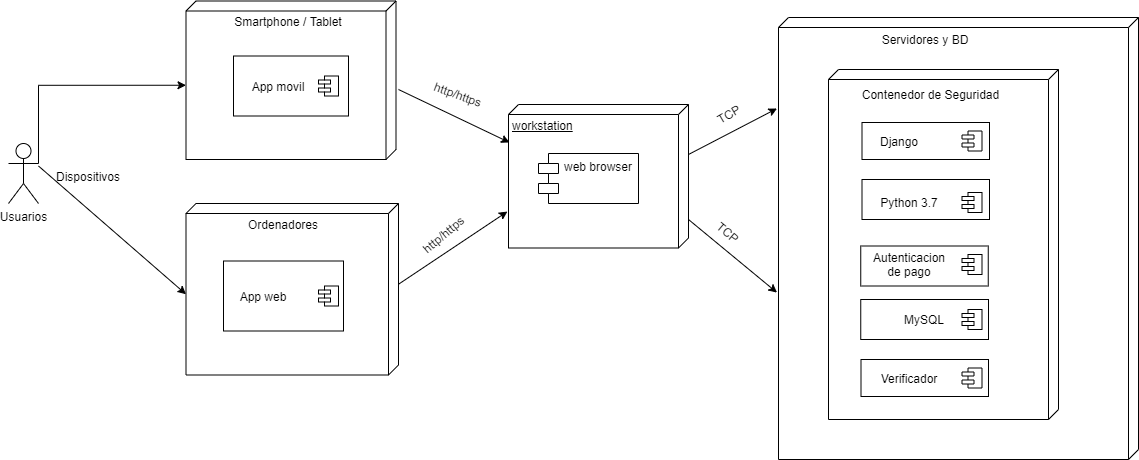

The diagram above was exported from draw.io. Its source (the exported page's mxGraphModel, read from the mxfile embedded in the PNG):
<mxGraphModel dx="1422" dy="713" grid="1" gridSize="10" guides="1" tooltips="1" connect="1" arrows="1" fold="1" page="1" pageScale="1" pageWidth="1169" pageHeight="826" background="#ffffff" math="0" shadow="0">
  <root>
    <mxCell id="0" />
    <mxCell id="1" parent="0" />
    <mxCell id="4n8iBKtX86p5Bu-WDiYM-34" value="" style="verticalAlign=top;align=left;spacingTop=8;spacingLeft=2;spacingRight=12;shape=cube;size=10;direction=south;fontStyle=4;html=1;" vertex="1" parent="1">
      <mxGeometry x="820" y="208" width="360" height="442" as="geometry" />
    </mxCell>
    <mxCell id="4n8iBKtX86p5Bu-WDiYM-35" value="" style="verticalAlign=top;align=left;spacingTop=8;spacingLeft=2;spacingRight=12;shape=cube;size=10;direction=south;fontStyle=4;html=1;" vertex="1" parent="1">
      <mxGeometry x="870" y="260" width="230" height="350" as="geometry" />
    </mxCell>
    <mxCell id="4n8iBKtX86p5Bu-WDiYM-26" value="" style="verticalAlign=top;align=left;spacingTop=8;spacingLeft=2;spacingRight=12;shape=cube;size=10;direction=south;fontStyle=4;html=1;" vertex="1" parent="1">
      <mxGeometry x="227.5" y="394" width="212.5" height="171.5" as="geometry" />
    </mxCell>
    <mxCell id="4n8iBKtX86p5Bu-WDiYM-23" value="" style="verticalAlign=top;align=left;spacingTop=8;spacingLeft=2;spacingRight=12;shape=cube;size=10;direction=south;fontStyle=4;html=1;" vertex="1" parent="1">
      <mxGeometry x="227.5" y="191.5" width="210" height="158.5" as="geometry" />
    </mxCell>
    <mxCell id="jtuZ5SES5FzByryKeqmU-42" value="" style="rounded=0;whiteSpace=wrap;html=1;" parent="1" vertex="1">
      <mxGeometry x="275" y="246.5" width="115" height="60" as="geometry" />
    </mxCell>
    <mxCell id="jtuZ5SES5FzByryKeqmU-43" value="Smartphone / Tablet" style="text;html=1;strokeColor=none;fillColor=none;align=center;verticalAlign=middle;whiteSpace=wrap;rounded=0;" parent="1" vertex="1">
      <mxGeometry x="265" y="201.5" width="130" height="20" as="geometry" />
    </mxCell>
    <mxCell id="jtuZ5SES5FzByryKeqmU-44" value="App movil" style="text;html=1;strokeColor=none;fillColor=none;align=center;verticalAlign=middle;whiteSpace=wrap;rounded=0;" parent="1" vertex="1">
      <mxGeometry x="280" y="266.5" width="80" height="20" as="geometry" />
    </mxCell>
    <mxCell id="jtuZ5SES5FzByryKeqmU-45" value="" style="shape=module;align=left;spacingLeft=20;align=center;verticalAlign=top;jettyWidth=12;jettyHeight=4;" parent="1" vertex="1">
      <mxGeometry x="360" y="266.5" width="20" height="20" as="geometry" />
    </mxCell>
    <mxCell id="jtuZ5SES5FzByryKeqmU-48" value="Servidores y BD" style="text;html=1;strokeColor=none;fillColor=none;align=center;verticalAlign=middle;whiteSpace=wrap;rounded=0;" parent="1" vertex="1">
      <mxGeometry x="902.25" y="220" width="130" height="20" as="geometry" />
    </mxCell>
    <mxCell id="jtuZ5SES5FzByryKeqmU-50" value="Ordenadores" style="text;html=1;strokeColor=none;fillColor=none;align=center;verticalAlign=middle;whiteSpace=wrap;rounded=0;" parent="1" vertex="1">
      <mxGeometry x="260" y="404.5" width="130" height="20" as="geometry" />
    </mxCell>
    <mxCell id="jtuZ5SES5FzByryKeqmU-51" value="" style="rounded=0;whiteSpace=wrap;html=1;" parent="1" vertex="1">
      <mxGeometry x="265" y="451.5" width="120" height="70" as="geometry" />
    </mxCell>
    <mxCell id="jtuZ5SES5FzByryKeqmU-53" value="" style="shape=module;align=left;spacingLeft=20;align=center;verticalAlign=top;jettyWidth=12;jettyHeight=4;" parent="1" vertex="1">
      <mxGeometry x="360" y="476.5" width="20" height="20" as="geometry" />
    </mxCell>
    <mxCell id="jtuZ5SES5FzByryKeqmU-54" value="App web" style="text;html=1;strokeColor=none;fillColor=none;align=center;verticalAlign=middle;whiteSpace=wrap;rounded=0;" parent="1" vertex="1">
      <mxGeometry x="265" y="476.5" width="80" height="20" as="geometry" />
    </mxCell>
    <mxCell id="jtuZ5SES5FzByryKeqmU-57" value="TCP" style="text;html=1;strokeColor=none;fillColor=none;align=center;verticalAlign=middle;whiteSpace=wrap;rounded=0;rotation=40;" parent="1" vertex="1">
      <mxGeometry x="750" y="413" width="40" height="20" as="geometry" />
    </mxCell>
    <mxCell id="jtuZ5SES5FzByryKeqmU-64" value="TCP" style="text;html=1;align=center;verticalAlign=middle;resizable=0;points=[];autosize=1;rotation=-30;" parent="1" vertex="1">
      <mxGeometry x="750" y="295" width="40" height="20" as="geometry" />
    </mxCell>
    <mxCell id="jtuZ5SES5FzByryKeqmU-73" value="" style="rounded=0;whiteSpace=wrap;html=1;" parent="1" vertex="1">
      <mxGeometry x="903.5" y="313" width="127.5" height="37" as="geometry" />
    </mxCell>
    <mxCell id="jtuZ5SES5FzByryKeqmU-71" value="Django" style="text;html=1;strokeColor=none;fillColor=none;align=center;verticalAlign=middle;whiteSpace=wrap;rounded=0;" parent="1" vertex="1">
      <mxGeometry x="921" y="321.5" width="40" height="20" as="geometry" />
    </mxCell>
    <mxCell id="jtuZ5SES5FzByryKeqmU-75" value="" style="rounded=0;whiteSpace=wrap;html=1;" parent="1" vertex="1">
      <mxGeometry x="903.5" y="370" width="127.5" height="40" as="geometry" />
    </mxCell>
    <mxCell id="jtuZ5SES5FzByryKeqmU-72" value="Python 3.7" style="text;html=1;strokeColor=none;fillColor=none;align=center;verticalAlign=middle;whiteSpace=wrap;rounded=0;" parent="1" vertex="1">
      <mxGeometry x="921" y="383" width="60" height="20" as="geometry" />
    </mxCell>
    <mxCell id="jtuZ5SES5FzByryKeqmU-78" value="" style="shape=module;align=left;spacingLeft=20;align=center;verticalAlign=top;jettyWidth=12;jettyHeight=4;" parent="1" vertex="1">
      <mxGeometry x="1003.5" y="321.5" width="20" height="20" as="geometry" />
    </mxCell>
    <mxCell id="jtuZ5SES5FzByryKeqmU-79" value="" style="shape=module;align=left;spacingLeft=20;align=center;verticalAlign=top;jettyWidth=12;jettyHeight=4;" parent="1" vertex="1">
      <mxGeometry x="1003.5" y="383" width="20" height="20" as="geometry" />
    </mxCell>
    <mxCell id="jtuZ5SES5FzByryKeqmU-80" value="" style="rounded=0;whiteSpace=wrap;html=1;" parent="1" vertex="1">
      <mxGeometry x="902.25" y="436.5" width="127.5" height="40" as="geometry" />
    </mxCell>
    <mxCell id="jtuZ5SES5FzByryKeqmU-81" value="" style="shape=module;align=left;spacingLeft=20;align=center;verticalAlign=top;jettyWidth=12;jettyHeight=4;" parent="1" vertex="1">
      <mxGeometry x="1003.5" y="445" width="20" height="20" as="geometry" />
    </mxCell>
    <mxCell id="jtuZ5SES5FzByryKeqmU-82" value="Autenticacion de pago" style="text;html=1;strokeColor=none;fillColor=none;align=center;verticalAlign=middle;whiteSpace=wrap;rounded=0;" parent="1" vertex="1">
      <mxGeometry x="921" y="445" width="60" height="20" as="geometry" />
    </mxCell>
    <mxCell id="jtuZ5SES5FzByryKeqmU-85" value="Contenedor de Seguridad" style="text;html=1;strokeColor=none;fillColor=none;align=center;verticalAlign=middle;whiteSpace=wrap;rounded=0;" parent="1" vertex="1">
      <mxGeometry x="864.5" y="275" width="215" height="20" as="geometry" />
    </mxCell>
    <mxCell id="4n8iBKtX86p5Bu-WDiYM-28" style="edgeStyle=orthogonalEdgeStyle;rounded=0;orthogonalLoop=1;jettySize=auto;html=1;exitX=1;exitY=0.3333333333333333;exitDx=0;exitDy=0;exitPerimeter=0;entryX=0;entryY=0;entryDx=84.25;entryDy=210;entryPerimeter=0;" edge="1" parent="1" source="4n8iBKtX86p5Bu-WDiYM-1" target="4n8iBKtX86p5Bu-WDiYM-23">
      <mxGeometry relative="1" as="geometry">
        <Array as="points">
          <mxPoint x="80" y="276" />
        </Array>
      </mxGeometry>
    </mxCell>
    <mxCell id="4n8iBKtX86p5Bu-WDiYM-1" value="Usuarios" style="shape=umlActor;verticalLabelPosition=bottom;labelBackgroundColor=#ffffff;verticalAlign=top;html=1;outlineConnect=0;" vertex="1" parent="1">
      <mxGeometry x="50" y="334" width="30" height="60" as="geometry" />
    </mxCell>
    <mxCell id="4n8iBKtX86p5Bu-WDiYM-9" value="Dispositivos" style="text;html=1;strokeColor=none;fillColor=none;align=center;verticalAlign=middle;whiteSpace=wrap;rounded=0;" vertex="1" parent="1">
      <mxGeometry x="110" y="356.75" width="40" height="20" as="geometry" />
    </mxCell>
    <mxCell id="4n8iBKtX86p5Bu-WDiYM-12" value="" style="endArrow=classic;html=1;entryX=0.746;entryY=1.006;entryDx=0;entryDy=0;entryPerimeter=0;exitX=0;exitY=0;exitDx=80.75;exitDy=0;exitPerimeter=0;" edge="1" parent="1" source="4n8iBKtX86p5Bu-WDiYM-26" target="4n8iBKtX86p5Bu-WDiYM-15">
      <mxGeometry width="50" height="50" relative="1" as="geometry">
        <mxPoint x="440" y="520" as="sourcePoint" />
        <mxPoint x="550" y="425.75" as="targetPoint" />
      </mxGeometry>
    </mxCell>
    <mxCell id="4n8iBKtX86p5Bu-WDiYM-13" value="" style="endArrow=classic;html=1;entryX=0.265;entryY=0.994;entryDx=0;entryDy=0;entryPerimeter=0;" edge="1" parent="1" target="4n8iBKtX86p5Bu-WDiYM-15">
      <mxGeometry width="50" height="50" relative="1" as="geometry">
        <mxPoint x="440" y="280" as="sourcePoint" />
        <mxPoint x="550" y="317.25" as="targetPoint" />
      </mxGeometry>
    </mxCell>
    <mxCell id="4n8iBKtX86p5Bu-WDiYM-15" value="workstation" style="verticalAlign=top;align=left;spacingTop=8;spacingLeft=2;spacingRight=12;shape=cube;size=10;direction=south;fontStyle=4;html=1;" vertex="1" parent="1">
      <mxGeometry x="550" y="295" width="180" height="143.5" as="geometry" />
    </mxCell>
    <mxCell id="4n8iBKtX86p5Bu-WDiYM-16" value="" style="endArrow=classic;html=1;entryX=0;entryY=0.25;entryDx=0;entryDy=0;" edge="1" parent="1">
      <mxGeometry width="50" height="50" relative="1" as="geometry">
        <mxPoint x="730" y="345" as="sourcePoint" />
        <mxPoint x="818.5" y="299" as="targetPoint" />
        <Array as="points" />
      </mxGeometry>
    </mxCell>
    <mxCell id="4n8iBKtX86p5Bu-WDiYM-19" value="" style="endArrow=classic;html=1;entryX=0;entryY=0.722;entryDx=0;entryDy=0;entryPerimeter=0;" edge="1" parent="1">
      <mxGeometry width="50" height="50" relative="1" as="geometry">
        <mxPoint x="730" y="410" as="sourcePoint" />
        <mxPoint x="818.5" y="483.0799999999999" as="targetPoint" />
        <Array as="points" />
      </mxGeometry>
    </mxCell>
    <mxCell id="4n8iBKtX86p5Bu-WDiYM-20" value="http/https" style="text;html=1;strokeColor=none;fillColor=none;align=center;verticalAlign=middle;whiteSpace=wrap;rounded=0;rotation=-40;" vertex="1" parent="1">
      <mxGeometry x="460" y="415" width="50" height="20" as="geometry" />
    </mxCell>
    <mxCell id="4n8iBKtX86p5Bu-WDiYM-21" value="http/https" style="text;html=1;strokeColor=none;fillColor=none;align=center;verticalAlign=middle;whiteSpace=wrap;rounded=0;rotation=20;" vertex="1" parent="1">
      <mxGeometry x="470" y="275" width="60" height="20" as="geometry" />
    </mxCell>
    <mxCell id="4n8iBKtX86p5Bu-WDiYM-29" value="" style="endArrow=classic;html=1;entryX=0;entryY=0;entryDx=90.75;entryDy=212.5;entryPerimeter=0;" edge="1" parent="1" target="4n8iBKtX86p5Bu-WDiYM-26">
      <mxGeometry width="50" height="50" relative="1" as="geometry">
        <mxPoint x="80" y="356.5" as="sourcePoint" />
        <mxPoint x="130" y="306.5" as="targetPoint" />
      </mxGeometry>
    </mxCell>
    <mxCell id="4n8iBKtX86p5Bu-WDiYM-30" value="web browser" style="shape=module;align=left;spacingLeft=20;align=center;verticalAlign=top;" vertex="1" parent="1">
      <mxGeometry x="580" y="344" width="100" height="50" as="geometry" />
    </mxCell>
    <mxCell id="4n8iBKtX86p5Bu-WDiYM-32" value="MySQL" style="rounded=0;whiteSpace=wrap;html=1;" vertex="1" parent="1">
      <mxGeometry x="902.25" y="490" width="127.75" height="40" as="geometry" />
    </mxCell>
    <mxCell id="4n8iBKtX86p5Bu-WDiYM-33" value="" style="shape=module;align=left;spacingLeft=20;align=center;verticalAlign=top;jettyWidth=12;jettyHeight=4;" vertex="1" parent="1">
      <mxGeometry x="1003.5" y="500" width="20" height="20" as="geometry" />
    </mxCell>
    <mxCell id="4n8iBKtX86p5Bu-WDiYM-37" value="" style="rounded=0;whiteSpace=wrap;html=1;" vertex="1" parent="1">
      <mxGeometry x="902.5" y="550" width="127.5" height="37" as="geometry" />
    </mxCell>
    <mxCell id="4n8iBKtX86p5Bu-WDiYM-38" value="" style="shape=module;align=left;spacingLeft=20;align=center;verticalAlign=top;jettyWidth=12;jettyHeight=4;" vertex="1" parent="1">
      <mxGeometry x="1003.5" y="558.5" width="20" height="20" as="geometry" />
    </mxCell>
    <mxCell id="4n8iBKtX86p5Bu-WDiYM-39" value="Verificador" style="text;html=1;strokeColor=none;fillColor=none;align=center;verticalAlign=middle;whiteSpace=wrap;rounded=0;" vertex="1" parent="1">
      <mxGeometry x="931" y="558.5" width="40" height="20" as="geometry" />
    </mxCell>
  </root>
</mxGraphModel>